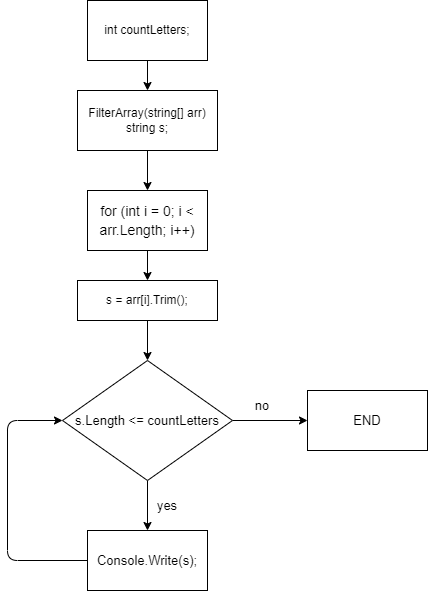

The diagram above was exported from draw.io. Its source (the exported page's mxGraphModel, read from the mxfile embedded in the PNG):
<mxGraphModel dx="1032" dy="524" grid="1" gridSize="10" guides="1" tooltips="1" connect="1" arrows="1" fold="1" page="1" pageScale="1" pageWidth="827" pageHeight="1169" math="0" shadow="0">
  <root>
    <mxCell id="0" />
    <mxCell id="1" parent="0" />
    <mxCell id="12" style="edgeStyle=none;html=1;entryX=0.5;entryY=0;entryDx=0;entryDy=0;fontFamily=Helvetica;fontSize=13;fontColor=#000000;" edge="1" parent="1" source="3" target="4">
      <mxGeometry relative="1" as="geometry" />
    </mxCell>
    <mxCell id="3" value="FilterArray(string[] arr)&lt;br&gt;string s;" style="rounded=0;whiteSpace=wrap;html=1;" vertex="1" parent="1">
      <mxGeometry x="310" y="110" width="140" height="60" as="geometry" />
    </mxCell>
    <mxCell id="9" style="edgeStyle=none;html=1;fontFamily=Helvetica;fontSize=13;fontColor=#000000;" edge="1" parent="1" source="4" target="5">
      <mxGeometry relative="1" as="geometry" />
    </mxCell>
    <mxCell id="4" value="&lt;div style=&quot;font-size: 14px ; line-height: 19px&quot;&gt;&lt;font&gt;for (int i = 0; i &amp;lt; arr.Length; i++)&lt;/font&gt;&lt;/div&gt;" style="rounded=0;whiteSpace=wrap;html=1;" vertex="1" parent="1">
      <mxGeometry x="320" y="210" width="120" height="60" as="geometry" />
    </mxCell>
    <mxCell id="10" style="edgeStyle=none;html=1;entryX=0.5;entryY=0;entryDx=0;entryDy=0;fontFamily=Helvetica;fontSize=13;fontColor=#000000;" edge="1" parent="1" source="5" target="8">
      <mxGeometry relative="1" as="geometry" />
    </mxCell>
    <mxCell id="5" value="&lt;div style=&quot;line-height: 19px&quot;&gt;&lt;font style=&quot;font-size: 12px&quot;&gt;s = arr[i].Trim();&lt;br&gt;&lt;/font&gt;&lt;/div&gt;" style="rounded=0;whiteSpace=wrap;html=1;align=center;" vertex="1" parent="1">
      <mxGeometry x="310" y="300" width="140" height="40" as="geometry" />
    </mxCell>
    <mxCell id="13" style="edgeStyle=none;html=1;entryX=0.5;entryY=0;entryDx=0;entryDy=0;fontFamily=Helvetica;fontSize=13;fontColor=#000000;" edge="1" parent="1" source="7" target="3">
      <mxGeometry relative="1" as="geometry" />
    </mxCell>
    <mxCell id="7" value="int countLetters;" style="rounded=0;whiteSpace=wrap;html=1;labelBackgroundColor=none;fontSize=12;" vertex="1" parent="1">
      <mxGeometry x="320" y="20" width="120" height="60" as="geometry" />
    </mxCell>
    <mxCell id="15" style="edgeStyle=none;html=1;entryX=0.5;entryY=0;entryDx=0;entryDy=0;fontFamily=Helvetica;fontSize=13;fontColor=#000000;" edge="1" parent="1" source="8" target="14">
      <mxGeometry relative="1" as="geometry" />
    </mxCell>
    <mxCell id="16" style="edgeStyle=none;html=1;fontFamily=Helvetica;fontSize=13;fontColor=#000000;" edge="1" parent="1" source="8" target="17">
      <mxGeometry relative="1" as="geometry">
        <mxPoint x="570" y="440" as="targetPoint" />
      </mxGeometry>
    </mxCell>
    <mxCell id="8" value="&lt;div style=&quot;line-height: 19px&quot;&gt;&lt;font style=&quot;font-size: 13px&quot;&gt;s.Length &amp;lt;= countLetters&lt;/font&gt;&lt;/div&gt;" style="rhombus;whiteSpace=wrap;html=1;labelBackgroundColor=none;fontFamily=Helvetica;fontSize=12;" vertex="1" parent="1">
      <mxGeometry x="295" y="380" width="170" height="120" as="geometry" />
    </mxCell>
    <mxCell id="18" style="edgeStyle=none;html=1;entryX=0;entryY=0.5;entryDx=0;entryDy=0;fontFamily=Helvetica;fontSize=13;fontColor=#000000;" edge="1" parent="1" source="14" target="8">
      <mxGeometry relative="1" as="geometry">
        <Array as="points">
          <mxPoint x="240" y="580" />
          <mxPoint x="240" y="440" />
        </Array>
      </mxGeometry>
    </mxCell>
    <mxCell id="14" value="Console.Write(s);" style="rounded=0;whiteSpace=wrap;html=1;labelBackgroundColor=none;fontFamily=Helvetica;fontSize=13;" vertex="1" parent="1">
      <mxGeometry x="320" y="550" width="120" height="60" as="geometry" />
    </mxCell>
    <mxCell id="17" value="END" style="rounded=0;whiteSpace=wrap;html=1;labelBackgroundColor=none;fontFamily=Helvetica;fontSize=13;" vertex="1" parent="1">
      <mxGeometry x="540" y="410" width="120" height="60" as="geometry" />
    </mxCell>
    <mxCell id="19" value="yes" style="text;html=1;align=center;verticalAlign=middle;whiteSpace=wrap;rounded=0;labelBackgroundColor=none;fontFamily=Helvetica;fontSize=13;" vertex="1" parent="1">
      <mxGeometry x="370" y="510" width="60" height="30" as="geometry" />
    </mxCell>
    <mxCell id="20" value="no" style="text;html=1;align=center;verticalAlign=middle;whiteSpace=wrap;rounded=0;labelBackgroundColor=none;fontFamily=Helvetica;fontSize=13;" vertex="1" parent="1">
      <mxGeometry x="465" y="410" width="60" height="30" as="geometry" />
    </mxCell>
  </root>
</mxGraphModel>